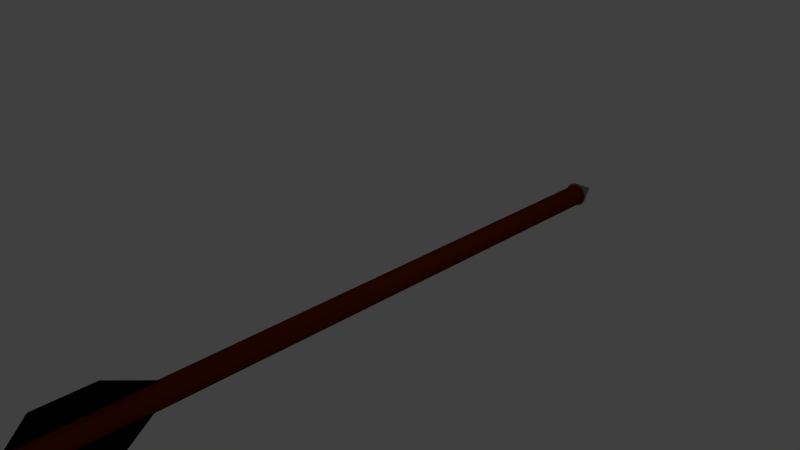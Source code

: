 # Source: bolt1.blend  (saved by Blender 2.74.0; exported with 4.5.12 LTS)
import bpy
from mathutils import Matrix  # noqa: F401  (used for matrix-valued properties, if any)

bpy.ops.wm.read_factory_settings(use_empty=True)
scene = bpy.context.scene
scene.name = 'Scene'

# ---- collections
col_collection_1 = bpy.data.collections.new('Collection 1'); scene.collection.children.link(col_collection_1)

# ---- materials (node trees are filled in below, after node groups)
mat_material_007 = bpy.data.materials.new('Material.007')
mat_material_007.alpha_threshold = 0.0
mat_material_007.use_transparent_shadow = False
mat_material_007.diffuse_color = (0.1902, 0.1902, 0.1902, 1.0)
mat_material_007.roughness = 0.5
mat_material_006 = bpy.data.materials.new('Material.006')
mat_material_006.alpha_threshold = 0.0
mat_material_006.use_transparent_shadow = False
mat_material_006.preview_render_type = 'FLAT'
mat_material_006.diffuse_color = (0.002579, 0.002362, 0.002429, 1.0)
mat_material_006.roughness = 0.5
mat_material_006.line_color = (0.0, 0.0, 0.0, 1.0)
mat_material = bpy.data.materials.new('Material')
mat_material.alpha_threshold = 0.0
mat_material.use_transparent_shadow = False
mat_material.diffuse_color = (0.1237, 0.0139, 0.0, 1.0)
mat_material.roughness = 0.5
mat_material.line_color = (0.0, 0.0, 0.0, 1.0)

# ---- material node trees

# ---- world
world_world = bpy.data.worlds.new('World'); scene.world = world_world
world_world.color = (0.05088, 0.05088, 0.05088)
world_world.use_sun_shadow = False
world_world.sun_shadow_jitter_overblur = 0.0
world_world.cycles.sampling_method = 'MANUAL'
world_world.cycles.sample_map_resolution = 256

# ---- cameras
cam_camera = bpy.data.cameras.new('Camera')
cam_camera.clip_end = 100.0
cam_camera.lens = 35.0
cam_camera.sensor_width = 32.0
cam_camera.sensor_height = 18.0
cam_camera.ortho_scale = 7.314
cam_camera.dof.focus_distance = 0.0
cam_camera.dof.aperture_fstop = 128.0

# ---- lights
light_lamp = bpy.data.lights.new('Lamp', 'POINT')
light_lamp.transmission_factor = 0.0
light_lamp.cutoff_distance = 30.0
light_lamp.energy = 100.0
light_lamp.shadow_buffer_clip_start = 1.001
light_lamp.shadow_soft_size = 0.1
light_lamp.shadow_maximum_resolution = 0.006
light_lamp.use_absolute_resolution = True
light_lamp.cycles.use_multiple_importance_sampling = False

# ---- meshes
me_cone = bpy.data.meshes.new('Cone')
me_cone.from_pydata([(0.4876, 0.06722, -41.66), (1.952, 1.531, -45.71), (1.958, 1.538, -49.78), (0.4946, 0.07423, -51.8), (-0.1089, -0.5894, -41.04), (-0.1089, -2.66, -45.09), (-0.1089, -2.669, -49.17), (-0.1089, -0.5993, -51.18), (0.0, 1.0, -1.0), (0.1951, 0.9808, -1.0), (0.3827, 0.9239, -1.0), (0.5556, 0.8315, -1.0), (0.7071, 0.7071, -1.0), (0.8315, 0.5556, -1.0), (0.9239, 0.3827, -1.0), (0.9808, 0.1951, -1.0), (1.0, 7.55e-08, -1.0), (0.0, 0.0, 1.0), (0.9808, -0.1951, -1.0), (0.9239, -0.3827, -1.0), (0.8315, -0.5556, -1.0), (0.7071, -0.7071, -1.0), (0.5556, -0.8315, -1.0), (0.3827, -0.9239, -1.0), (0.1951, -0.9808, -1.0), (-3.258e-07, -1.0, -1.0), (-0.1951, -0.9808, -1.0), (-0.3827, -0.9239, -1.0), (-0.5556, -0.8315, -1.0), (-0.7071, -0.7071, -1.0), (-0.8315, -0.5556, -1.0), (-0.9239, -0.3827, -1.0), (-0.9808, -0.1951, -1.0), (-1.0, 9.656e-07, -1.0), (-0.9808, 0.1951, -1.0), (-0.9239, 0.3827, -1.0), (-0.8315, 0.5556, -1.0), (-0.7071, 0.7071, -1.0), (-0.5556, 0.8315, -1.0), (-0.3827, 0.9239, -1.0), (-0.1951, 0.9808, -1.0), (0.5033, -0.6946, -52.79), (0.5033, -0.6946, -0.9149), (0.3565, -0.7731, -52.79), (0.3565, -0.7731, -0.9149), (0.1972, -0.8214, -52.79), (0.1972, -0.8214, -0.9149), (0.03147, -0.8377, -52.79), (0.03147, -0.8377, -0.9149), (0.632, -0.589, -0.9149), (0.632, -0.589, -52.79), (0.7376, -0.4603, -0.9149), (0.7376, -0.4603, -52.79), (0.8161, -0.3135, -0.9149), (0.8161, -0.3135, -52.79), (0.8644, -0.1541, -0.915), (0.8644, -0.1542, -52.79), (0.8808, 0.01154, -0.915), (0.8808, 0.01154, -52.79), (0.8644, 0.1772, -0.915), (0.8644, 0.1772, -52.79), (0.8161, 0.3365, -0.915), (0.8161, 0.3365, -52.79), (0.7376, 0.4834, -0.915), (0.7376, 0.4834, -52.79), (0.632, 0.6121, -0.915), (0.632, 0.6121, -52.79), (0.5033, 0.7177, -0.915), (0.5033, 0.7177, -52.79), (0.3565, 0.7962, -0.915), (0.3565, 0.7962, -52.79), (0.1972, 0.8445, -0.915), (0.1972, 0.8445, -52.79), (0.03147, 0.8608, -0.915), (0.03147, 0.8608, -52.79), (-0.1342, 0.8445, -0.915), (-0.1342, 0.8445, -52.79), (-0.2935, 0.7962, -0.915), (-0.2935, 0.7962, -52.79), (-0.4404, 0.7177, -0.915), (-0.4404, 0.7177, -52.79), (-0.5691, 0.6121, -0.915), (-0.5691, 0.6121, -52.79), (-0.6747, 0.4834, -0.915), (-0.6747, 0.4834, -52.79), (-0.7532, 0.3365, -0.915), (-0.7532, 0.3365, -52.79), (-0.8015, 0.1772, -0.915), (-0.8015, 0.1772, -52.79), (-0.8178, 0.01154, -0.915), (-0.8178, 0.01153, -52.79), (-0.8015, -0.1541, -0.915), (-0.8015, -0.1542, -52.79), (-0.7532, -0.3135, -0.9149), (-0.7532, -0.3135, -52.79), (-0.6747, -0.4603, -0.9149), (-0.6747, -0.4603, -52.79), (-0.5691, -0.589, -0.9149), (-0.5691, -0.589, -52.79), (-0.4404, -0.6946, -0.9149), (-0.4404, -0.6946, -52.79), (-0.2935, -0.7731, -0.9149), (-0.2935, -0.7731, -52.79), (-0.1342, -0.8214, -0.9149), (-0.1342, -0.8214, -52.79), (-0.4273, 0.01846, -41.51), (-1.891, 1.483, -45.56), (-1.898, 1.489, -49.63), (-0.4343, 0.02547, -51.65)], [], [(0, 1, 2, 3), (4, 5, 6, 7), (39, 17, 40), (8, 17, 9), (38, 17, 39), (37, 17, 38), (36, 17, 37), (35, 17, 36), (34, 17, 35), (33, 17, 34), (32, 17, 33), (31, 17, 32), (30, 17, 31), (29, 17, 30), (28, 17, 29), (27, 17, 28), (26, 17, 27), (25, 17, 26), (24, 17, 25), (23, 17, 24), (22, 17, 23), (21, 17, 22), (20, 17, 21), (19, 17, 20), (18, 17, 19), (16, 17, 18), (15, 17, 16), (14, 17, 15), (13, 17, 14), (12, 17, 13), (11, 17, 12), (10, 17, 11), (40, 17, 8), (9, 17, 10), (8, 9, 10, 11, 12, 13, 14, 15, 16, 18, 19, 20, 21, 22, 23, 24, 25, 26, 27, 28, 29, 30, 31, 32, 33, 34, 35, 36, 37, 38, 39, 40), (99, 100, 102, 101), (97, 98, 100, 99), (95, 96, 98, 97), (93, 94, 96, 95), (91, 92, 94, 93), (89, 90, 92, 91), (87, 88, 90, 89), (85, 86, 88, 87), (83, 84, 86, 85), (81, 82, 84, 83), (79, 80, 82, 81), (77, 78, 80, 79), (75, 76, 78, 77), (73, 74, 76, 75), (71, 72, 74, 73), (69, 70, 72, 71), (67, 68, 70, 69), (65, 66, 68, 67), (63, 64, 66, 65), (61, 62, 64, 63), (59, 60, 62, 61), (57, 58, 60, 59), (55, 56, 58, 57), (53, 54, 56, 55), (51, 52, 54, 53), (49, 50, 52, 51), (42, 41, 50, 49), (42, 49, 51, 53, 55, 57, 59, 61, 63, 65, 67, 69, 71, 73, 75, 77, 79, 81, 83, 85, 87, 89, 91, 93, 95, 97, 99, 101, 103, 48, 46, 44), (48, 47, 45, 46), (101, 102, 104, 103), (46, 45, 43, 44), (103, 104, 47, 48), (44, 43, 41, 42), (45, 47, 104, 102, 100, 98, 96, 94, 92, 90, 88, 86, 84, 82, 80, 78, 76, 74, 72, 70, 68, 66, 64, 62, 60, 58, 56, 54, 52, 50, 41, 43), (105, 106, 107, 108)])
me_cone.polygons.foreach_set('material_index', [1, 1, 0, 0, 0, 0, 0, 0, 0, 0, 0, 0, 0, 0, 0, 0, 0, 0, 0, 0, 0, 0, 0, 0, 0, 0, 0, 0, 0, 0, 0, 0, 0, 0, 0, 2, 2, 2, 2, 2, 2, 2, 2, 2, 2, 2, 2, 2, 2, 2, 2, 2, 2, 2, 2, 2, 2, 2, 2, 2, 2, 2, 2, 2, 2, 2, 2, 2, 2, 1])
me_cone.materials.append(mat_material_007)
me_cone.materials.append(mat_material_006)
me_cone.materials.append(mat_material)
me_cone.materials.append(None)
me_cone.use_remesh_preserve_volume = False
me_cone.use_remesh_preserve_attributes = False
me_cone.use_mirror_vertex_groups = False
me_cone.update()

# ---- objects
ob_cone = bpy.data.objects.new('Cone', me_cone)
ob_lamp = bpy.data.objects.new('Lamp', light_lamp)
ob_camera = bpy.data.objects.new('Camera', cam_camera)

# ---- transforms, parenting, visibility, modifiers, constraints
ob_cone.location = (0.3398, 4.05, -0.284)
ob_cone.rotation_euler = (4.712, -0.0, 0.0)
ob_cone.scale = (0.1761, 0.1761, 0.1761)
ob_cone.lineart.crease_threshold = 0.0
ob_lamp.location = (4.076, 1.005, 5.904)
ob_lamp.rotation_euler = (0.6503, 0.05522, 1.866)
ob_lamp.lock_rotations_4d = False
ob_lamp.empty_display_type = 'ARROWS'
ob_lamp.color = (0.0, 0.0, 0.0, 0.0)
ob_lamp.lineart.crease_threshold = 0.0
ob_camera.location = (7.481, -6.508, 5.344)
ob_camera.rotation_euler = (1.109, 0.01082, 0.8149)
ob_camera.lock_rotations_4d = False
ob_camera.empty_display_type = 'ARROWS'
ob_camera.color = (0.0, 0.0, 0.0, 0.0)
ob_camera.display_type = 'WIRE'
ob_camera.lineart.crease_threshold = 0.0

# ---- collection membership
col_collection_1.objects.link(ob_cone)
col_collection_1.objects.link(ob_lamp)
col_collection_1.objects.link(ob_camera)

# ---- scene / render settings (as saved in the file)
scene.camera = ob_camera
scene.frame_start = 1; scene.frame_end = 250; scene.frame_set(0)
scene.render.engine = 'BLENDER_EEVEE_NEXT'
scene.render.resolution_percentage = 50
scene.render.dither_intensity = 0.0
scene.cycles.use_denoising = False
scene.cycles.samples = 10
scene.cycles.sampling_pattern = 'TABULATED_SOBOL'
scene.cycles.light_sampling_threshold = 0.0
scene.cycles.use_adaptive_sampling = False
scene.cycles.use_light_tree = False
scene.cycles.blur_glossy = 0.0
scene.cycles.pixel_filter_type = 'GAUSSIAN'
scene.cycles.sample_clamp_indirect = 0.0
scene.view_settings.view_transform = 'Standard'
bpy.context.view_layer.update()
